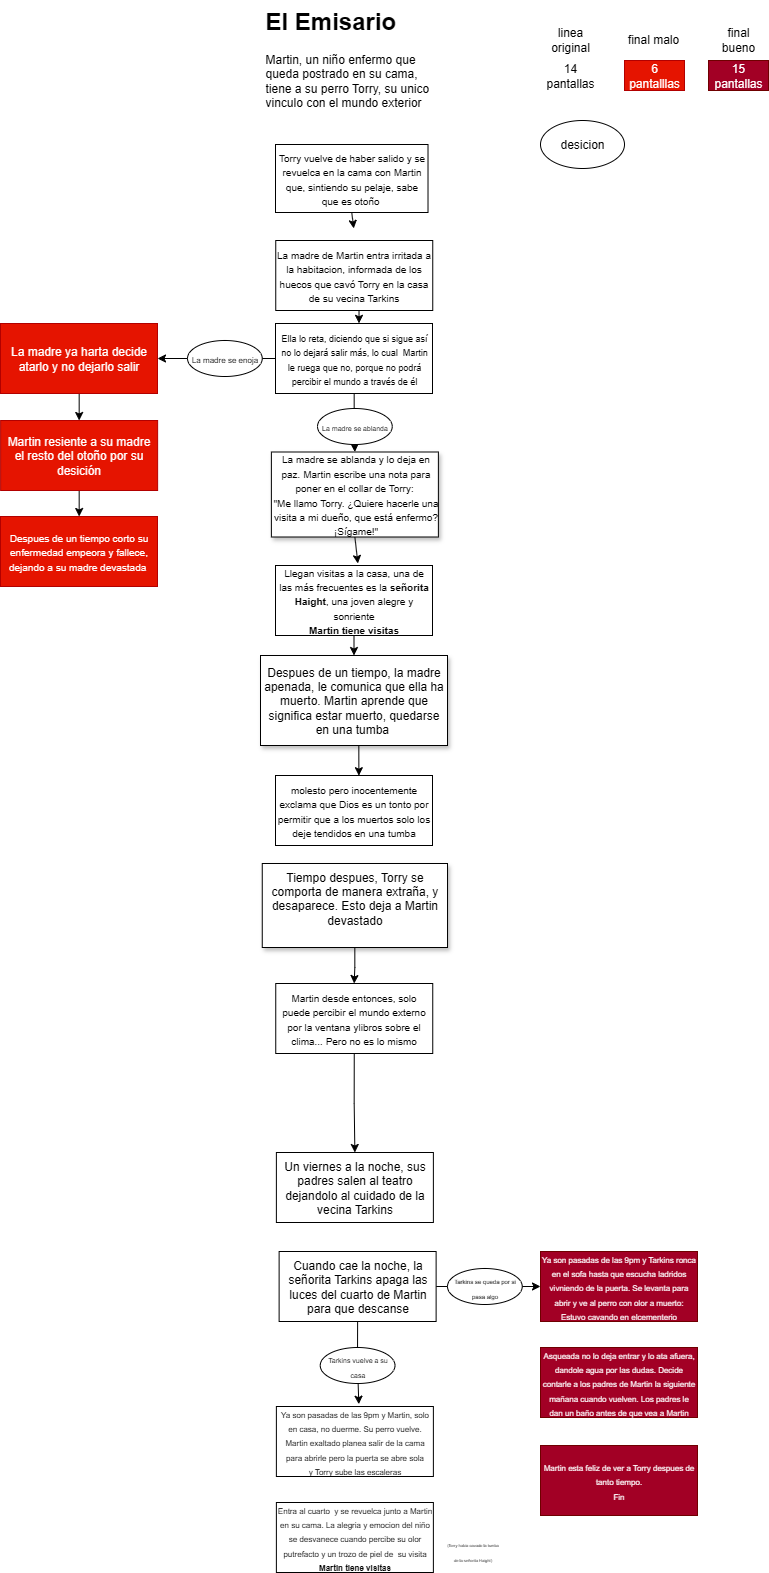

The diagram above was exported from draw.io. Its source (the exported page's mxGraphModel, read from the mxfile embedded in the PNG):
<mxGraphModel dx="3447" dy="1900" grid="1" gridSize="12" guides="1" tooltips="1" connect="1" arrows="1" fold="1" page="1" pageScale="1" pageWidth="827" pageHeight="1169" math="0" shadow="0" adaptiveColors="simple">
  <root>
    <mxCell id="0" />
    <mxCell id="1" parent="0" />
    <mxCell id="zUBMaKs-zov29GCz_Yzw-57" style="edgeStyle=orthogonalEdgeStyle;rounded=0;orthogonalLoop=1;jettySize=auto;html=1;exitX=0.5;exitY=1;exitDx=0;exitDy=0;" parent="1" source="zUBMaKs-zov29GCz_Yzw-4" edge="1">
      <mxGeometry relative="1" as="geometry">
        <mxPoint x="401.2631578947369" y="276" as="targetPoint" />
      </mxGeometry>
    </mxCell>
    <mxCell id="zUBMaKs-zov29GCz_Yzw-4" value="&lt;span style=&quot;font-size: x-small;&quot;&gt;Torry vuelve de haber salido y se revuelca en la cama con Martin que, sintiendo su pelaje, sabe que es otoño&amp;nbsp;&lt;/span&gt;" style="rounded=0;whiteSpace=wrap;html=1;" parent="1" vertex="1">
      <mxGeometry x="323" y="192" width="152.51" height="68" as="geometry" />
    </mxCell>
    <mxCell id="zUBMaKs-zov29GCz_Yzw-55" style="edgeStyle=orthogonalEdgeStyle;rounded=0;orthogonalLoop=1;jettySize=auto;html=1;entryX=0.532;entryY=-0.002;entryDx=0;entryDy=0;entryPerimeter=0;" parent="1" source="zUBMaKs-zov29GCz_Yzw-5" target="zUBMaKs-zov29GCz_Yzw-25" edge="1">
      <mxGeometry relative="1" as="geometry">
        <mxPoint x="408" y="363" as="targetPoint" />
        <Array as="points">
          <mxPoint x="408" y="351" />
          <mxPoint x="408" y="351" />
        </Array>
      </mxGeometry>
    </mxCell>
    <mxCell id="zUBMaKs-zov29GCz_Yzw-5" value="&lt;span style=&quot;font-size: x-small;&quot;&gt;La madre de Martin entra irritada a la habitacion, informada de los huecos que cavó Torry en la casa de su vecina Tarkins&lt;/span&gt;" style="rounded=0;whiteSpace=wrap;html=1;" parent="1" vertex="1">
      <mxGeometry x="323.25" y="288" width="157" height="70" as="geometry" />
    </mxCell>
    <mxCell id="zUBMaKs-zov29GCz_Yzw-22" value="" style="rounded=0;whiteSpace=wrap;html=1;" parent="1" vertex="1">
      <mxGeometry x="323" y="371" width="157" height="70" as="geometry" />
    </mxCell>
    <mxCell id="zUBMaKs-zov29GCz_Yzw-61" style="edgeStyle=orthogonalEdgeStyle;rounded=0;orthogonalLoop=1;jettySize=auto;html=1;exitX=0.5;exitY=1;exitDx=0;exitDy=0;" parent="1" source="zUBMaKs-zov29GCz_Yzw-23" edge="1">
      <mxGeometry relative="1" as="geometry">
        <mxPoint x="405.3831578947369" y="611" as="targetPoint" />
      </mxGeometry>
    </mxCell>
    <mxCell id="zUBMaKs-zov29GCz_Yzw-23" value="&lt;div style=&quot;text-align: center;&quot;&gt;&lt;font style=&quot;background-color: transparent; color: light-dark(rgb(0, 0, 0), rgb(255, 255, 255)); font-size: 10px;&quot;&gt;La madre se ablanda y lo deja en paz.&amp;nbsp;&lt;/font&gt;&lt;span style=&quot;background-color: transparent; color: light-dark(rgb(0, 0, 0), rgb(255, 255, 255)); font-size: 10px;&quot;&gt;Martin escribe una nota para poner en el collar de Torry:&amp;nbsp;&lt;/span&gt;&lt;/div&gt;&lt;div style=&quot;text-align: center;&quot;&gt;&lt;span style=&quot;font-size: 10px; background-color: transparent; color: light-dark(rgb(0, 0, 0), rgb(255, 255, 255)); text-align: left;&quot;&gt;&quot;&lt;/span&gt;&lt;span style=&quot;font-size: 10px; background-color: transparent; color: light-dark(rgb(0, 0, 0), rgb(255, 255, 255)); text-align: left;&quot;&gt;Me llamo Torry. ¿Quiere hacerle una visita a mi dueño, que está enfermo? ¡Sígame!&quot;&lt;/span&gt;&lt;/div&gt;" style="rounded=0;whiteSpace=wrap;html=1;glass=0;shadow=1;align=left;" parent="1" vertex="1">
      <mxGeometry x="318.88" y="499.5" width="167" height="85" as="geometry" />
    </mxCell>
    <mxCell id="lFuuILaF0fWaxHyVhcpf-27" style="edgeStyle=orthogonalEdgeStyle;rounded=0;orthogonalLoop=1;jettySize=auto;html=1;" edge="1" parent="1" source="zUBMaKs-zov29GCz_Yzw-25" target="zUBMaKs-zov29GCz_Yzw-23">
      <mxGeometry relative="1" as="geometry" />
    </mxCell>
    <mxCell id="lFuuILaF0fWaxHyVhcpf-28" style="edgeStyle=orthogonalEdgeStyle;rounded=0;orthogonalLoop=1;jettySize=auto;html=1;entryX=1;entryY=0.5;entryDx=0;entryDy=0;" edge="1" parent="1" source="zUBMaKs-zov29GCz_Yzw-25" target="zUBMaKs-zov29GCz_Yzw-28">
      <mxGeometry relative="1" as="geometry" />
    </mxCell>
    <mxCell id="zUBMaKs-zov29GCz_Yzw-25" value="" style="rounded=0;whiteSpace=wrap;html=1;" parent="1" vertex="1">
      <mxGeometry x="323" y="371" width="157" height="70" as="geometry" />
    </mxCell>
    <mxCell id="zUBMaKs-zov29GCz_Yzw-26" value="&lt;font style=&quot;font-size: 9px;&quot;&gt;Ella lo reta, diciendo que si sigue así no lo dejará salir más, lo cual&amp;nbsp; Martin le ruega que no, porque no podrá percibir el mundo a través de él&lt;/font&gt;" style="text;html=1;align=center;verticalAlign=middle;whiteSpace=wrap;rounded=0;" parent="1" vertex="1">
      <mxGeometry x="326.625" y="392.5" width="149.75" height="27" as="geometry" />
    </mxCell>
    <mxCell id="lFuuILaF0fWaxHyVhcpf-18" value="" style="edgeStyle=orthogonalEdgeStyle;rounded=0;orthogonalLoop=1;jettySize=auto;html=1;" edge="1" parent="1" source="zUBMaKs-zov29GCz_Yzw-28" target="zUBMaKs-zov29GCz_Yzw-29">
      <mxGeometry relative="1" as="geometry" />
    </mxCell>
    <mxCell id="zUBMaKs-zov29GCz_Yzw-28" value="La madre ya harta decide atarlo y no dejarlo salir" style="rounded=0;whiteSpace=wrap;html=1;fillColor=#e51400;fontColor=#ffffff;strokeColor=#B20000;" parent="1" vertex="1">
      <mxGeometry x="48" y="371" width="157" height="70" as="geometry" />
    </mxCell>
    <mxCell id="lFuuILaF0fWaxHyVhcpf-7" value="" style="edgeStyle=orthogonalEdgeStyle;rounded=0;orthogonalLoop=1;jettySize=auto;html=1;" edge="1" parent="1" source="zUBMaKs-zov29GCz_Yzw-29" target="zUBMaKs-zov29GCz_Yzw-64">
      <mxGeometry relative="1" as="geometry" />
    </mxCell>
    <mxCell id="zUBMaKs-zov29GCz_Yzw-29" value="Martin resiente a su madre el resto del otoño por su desición" style="rounded=0;whiteSpace=wrap;html=1;fillColor=#e51400;fontColor=#ffffff;strokeColor=#B20000;" parent="1" vertex="1">
      <mxGeometry x="48.129999999999995" y="468" width="157" height="70" as="geometry" />
    </mxCell>
    <mxCell id="zUBMaKs-zov29GCz_Yzw-62" style="edgeStyle=orthogonalEdgeStyle;rounded=0;orthogonalLoop=1;jettySize=auto;html=1;exitX=0.5;exitY=1;exitDx=0;exitDy=0;entryX=0.5;entryY=0;entryDx=0;entryDy=0;" parent="1" source="zUBMaKs-zov29GCz_Yzw-30" target="zUBMaKs-zov29GCz_Yzw-31" edge="1">
      <mxGeometry relative="1" as="geometry" />
    </mxCell>
    <mxCell id="zUBMaKs-zov29GCz_Yzw-30" value="&lt;font style=&quot;font-size: 10px;&quot;&gt;Llegan visitas a la casa, una de las más frecuentes es la &lt;b&gt;señorita Haight&lt;/b&gt;, una joven alegre y sonriente&lt;/font&gt;&lt;div&gt;&lt;font style=&quot;font-size: 10px;&quot;&gt;&lt;b&gt;Martin tiene visitas&lt;/b&gt;&lt;/font&gt;&lt;/div&gt;" style="rounded=0;whiteSpace=wrap;html=1;" parent="1" vertex="1">
      <mxGeometry x="323" y="613" width="157" height="70" as="geometry" />
    </mxCell>
    <mxCell id="zUBMaKs-zov29GCz_Yzw-31" value="Despues de un tiempo, la madre apenada, le comunica que ella ha muerto. Martin&lt;span style=&quot;background-color: transparent; color: light-dark(rgb(0, 0, 0), rgb(255, 255, 255));&quot;&gt;&amp;nbsp;aprende que significa estar muerto, quedarse en una tumba&amp;nbsp;&lt;/span&gt;" style="rounded=0;whiteSpace=wrap;html=1;shadow=1;" parent="1" vertex="1">
      <mxGeometry x="308" y="703" width="187" height="90" as="geometry" />
    </mxCell>
    <mxCell id="lFuuILaF0fWaxHyVhcpf-4" value="" style="edgeStyle=orthogonalEdgeStyle;rounded=0;orthogonalLoop=1;jettySize=auto;html=1;" edge="1" parent="1" source="zUBMaKs-zov29GCz_Yzw-32" target="zUBMaKs-zov29GCz_Yzw-34">
      <mxGeometry relative="1" as="geometry" />
    </mxCell>
    <mxCell id="zUBMaKs-zov29GCz_Yzw-32" value="Tiempo despues, Torry se comporta de manera extraña, y desaparece. Esto deja a Martin devastado&lt;div&gt;&lt;br&gt;&lt;/div&gt;" style="rounded=0;whiteSpace=wrap;html=1;shadow=1;" parent="1" vertex="1">
      <mxGeometry x="309.755" y="911" width="185.25" height="84" as="geometry" />
    </mxCell>
    <mxCell id="zUBMaKs-zov29GCz_Yzw-33" value="&lt;font style=&quot;font-size: 10px;&quot;&gt;molesto pero inocentemente exclama que Dios es un tonto por permitir que a los muertos solo los deje tendidos en una tumba&lt;/font&gt;" style="rounded=0;whiteSpace=wrap;html=1;" parent="1" vertex="1">
      <mxGeometry x="323" y="823" width="157" height="70" as="geometry" />
    </mxCell>
    <mxCell id="lFuuILaF0fWaxHyVhcpf-3" style="edgeStyle=orthogonalEdgeStyle;rounded=0;orthogonalLoop=1;jettySize=auto;html=1;exitX=0.5;exitY=1;exitDx=0;exitDy=0;entryX=0.5;entryY=0;entryDx=0;entryDy=0;" edge="1" parent="1" source="zUBMaKs-zov29GCz_Yzw-34" target="zUBMaKs-zov29GCz_Yzw-35">
      <mxGeometry relative="1" as="geometry" />
    </mxCell>
    <mxCell id="zUBMaKs-zov29GCz_Yzw-34" value="&lt;font style=&quot;font-size: 10px;&quot;&gt;Martin desde entonces, solo puede percibir el mundo externo por la ventana ylibros sobre el clima... Pero no es lo mismo&lt;/font&gt;" style="rounded=0;whiteSpace=wrap;html=1;" parent="1" vertex="1">
      <mxGeometry x="323.25" y="1031" width="157" height="70" as="geometry" />
    </mxCell>
    <mxCell id="zUBMaKs-zov29GCz_Yzw-35" value="Un viernes a la noche, sus padres salen al teatro dejandolo al cuidado de la vecina Tarkins" style="rounded=0;whiteSpace=wrap;html=1;" parent="1" vertex="1">
      <mxGeometry x="323.88" y="1200" width="157" height="70" as="geometry" />
    </mxCell>
    <mxCell id="zUBMaKs-zov29GCz_Yzw-49" value="&lt;h1 style=&quot;margin-top: 0px;&quot;&gt;El Emisario&lt;/h1&gt;&lt;p&gt;Martin, un niño enfermo que queda postrado en su cama, tiene a su perro Torry, su unico vinculo con el mundo exterior&lt;/p&gt;" style="text;html=1;whiteSpace=wrap;overflow=hidden;rounded=0;" parent="1" vertex="1">
      <mxGeometry x="311.5" y="48" width="180" height="120" as="geometry" />
    </mxCell>
    <mxCell id="zUBMaKs-zov29GCz_Yzw-63" style="edgeStyle=orthogonalEdgeStyle;rounded=0;orthogonalLoop=1;jettySize=auto;html=1;exitX=0.5;exitY=1;exitDx=0;exitDy=0;entryX=0.531;entryY=0.003;entryDx=0;entryDy=0;entryPerimeter=0;" parent="1" source="zUBMaKs-zov29GCz_Yzw-31" target="zUBMaKs-zov29GCz_Yzw-33" edge="1">
      <mxGeometry relative="1" as="geometry" />
    </mxCell>
    <mxCell id="zUBMaKs-zov29GCz_Yzw-64" value="&lt;font style=&quot;font-size: 10px; color: rgb(255, 255, 255);&quot;&gt;Despues de un tiempo corto su enfermedad empeora y fallece, dejando a su madre devastada&amp;nbsp;&lt;/font&gt;" style="rounded=0;whiteSpace=wrap;html=1;fillColor=#e51400;strokeColor=#B20000;fontColor=#ffffff;" parent="1" vertex="1">
      <mxGeometry x="48" y="564" width="157" height="70" as="geometry" />
    </mxCell>
    <mxCell id="lFuuILaF0fWaxHyVhcpf-24" style="edgeStyle=orthogonalEdgeStyle;rounded=0;orthogonalLoop=1;jettySize=auto;html=1;exitX=1;exitY=0.5;exitDx=0;exitDy=0;entryX=0;entryY=0.5;entryDx=0;entryDy=0;" edge="1" parent="1" source="zUBMaKs-zov29GCz_Yzw-65" target="3wMjtpOL1eUuBeKlzjA7-4">
      <mxGeometry relative="1" as="geometry" />
    </mxCell>
    <mxCell id="zUBMaKs-zov29GCz_Yzw-65" value="Cuando cae la noche, la señorita Tarkins apaga las luces del cuarto de Martin para que descanse" style="rounded=0;whiteSpace=wrap;html=1;" parent="1" vertex="1">
      <mxGeometry x="326.62" y="1299" width="157" height="70" as="geometry" />
    </mxCell>
    <mxCell id="3wMjtpOL1eUuBeKlzjA7-3" value="&lt;span style=&quot;font-size: 8px;&quot;&gt;Ya son pasadas de las 9pm y Martin, solo en casa, no duerme. Su perro vuelve.&lt;/span&gt;&lt;div&gt;&lt;span style=&quot;font-size: 8px;&quot;&gt;Martin exaltado planea salir de la cama para abrirle pero la puerta se abre sola y&amp;nbsp;&lt;/span&gt;&lt;span style=&quot;font-size: 8px; background-color: transparent; color: light-dark(rgb(0, 0, 0), rgb(255, 255, 255));&quot;&gt;Torry sube las escaleras&lt;/span&gt;&lt;/div&gt;" style="rounded=0;whiteSpace=wrap;html=1;" parent="1" vertex="1">
      <mxGeometry x="323.88" y="1454" width="157" height="70" as="geometry" />
    </mxCell>
    <mxCell id="3wMjtpOL1eUuBeKlzjA7-4" value="&lt;span style=&quot;font-size: 8px;&quot;&gt;Ya son pasadas de las 9pm y Tarkins ronca en el sofa hasta que escucha ladridos vivniendo de la puerta. Se levanta para abrir y ve al perro con olor a muerto: Estuvo cavando en elcementerio&lt;/span&gt;" style="rounded=0;whiteSpace=wrap;html=1;fillColor=#a20025;strokeColor=#6F0000;fontColor=#ffffff;" parent="1" vertex="1">
      <mxGeometry x="588" y="1299" width="157" height="70" as="geometry" />
    </mxCell>
    <mxCell id="3wMjtpOL1eUuBeKlzjA7-7" value="&lt;span style=&quot;font-size: 8px;&quot;&gt;Entra al cuarto&amp;nbsp; y se revuelca junto a Martin en su cama. La alegria y emocion del niño se desvanece cuando percibe su olor putrefacto y un trozo de piel de&amp;nbsp; su visita&lt;/span&gt;&lt;div&gt;&lt;span style=&quot;font-size: 8px;&quot;&gt;&lt;b&gt;Martin tiene visitas&lt;/b&gt;&lt;/span&gt;&lt;/div&gt;" style="rounded=0;whiteSpace=wrap;html=1;" parent="1" vertex="1">
      <mxGeometry x="323.88" y="1550" width="157" height="70" as="geometry" />
    </mxCell>
    <mxCell id="3wMjtpOL1eUuBeKlzjA7-9" value="14 pantallas" style="text;html=1;align=center;verticalAlign=middle;whiteSpace=wrap;rounded=0;" parent="1" vertex="1">
      <mxGeometry x="588" y="108" width="60" height="30" as="geometry" />
    </mxCell>
    <mxCell id="3wMjtpOL1eUuBeKlzjA7-10" value="6 pantalllas" style="text;html=1;align=center;verticalAlign=middle;whiteSpace=wrap;rounded=0;fillColor=#e51400;fontColor=#ffffff;strokeColor=#B20000;" parent="1" vertex="1">
      <mxGeometry x="672" y="108" width="60" height="30" as="geometry" />
    </mxCell>
    <mxCell id="3wMjtpOL1eUuBeKlzjA7-11" value="15 pantallas" style="text;html=1;align=center;verticalAlign=middle;whiteSpace=wrap;rounded=0;fillColor=#a20025;fontColor=#ffffff;strokeColor=#6F0000;" parent="1" vertex="1">
      <mxGeometry x="756" y="108" width="60" height="30" as="geometry" />
    </mxCell>
    <mxCell id="3wMjtpOL1eUuBeKlzjA7-15" value="&lt;span style=&quot;font-size: 8px;&quot;&gt;Asqueada no lo deja entrar y lo ata afuera, dandole agua por las dudas. Decide contarle a los padres de Martin la siguiente mañana cuando vuelven. Los padres le dan un baño antes de que vea a Martin&lt;/span&gt;" style="rounded=0;whiteSpace=wrap;html=1;fillColor=#a20025;strokeColor=#6F0000;fontColor=#ffffff;" parent="1" vertex="1">
      <mxGeometry x="588" y="1395" width="157" height="70" as="geometry" />
    </mxCell>
    <mxCell id="3wMjtpOL1eUuBeKlzjA7-16" value="&lt;span style=&quot;font-size: 8px;&quot;&gt;Martin esta feliz de ver a Torry despues de tanto tiempo.&lt;/span&gt;&lt;div&gt;&lt;span style=&quot;font-size: 8px;&quot;&gt;Fin&lt;/span&gt;&lt;/div&gt;" style="rounded=0;whiteSpace=wrap;html=1;fillColor=#a20025;strokeColor=#6F0000;fontColor=#ffffff;" parent="1" vertex="1">
      <mxGeometry x="588" y="1493" width="157" height="70" as="geometry" />
    </mxCell>
    <mxCell id="lFuuILaF0fWaxHyVhcpf-9" value="linea original" style="text;html=1;align=center;verticalAlign=middle;whiteSpace=wrap;rounded=0;" vertex="1" parent="1">
      <mxGeometry x="588" y="72" width="60" height="30" as="geometry" />
    </mxCell>
    <mxCell id="lFuuILaF0fWaxHyVhcpf-10" value="final malo" style="text;html=1;align=center;verticalAlign=middle;whiteSpace=wrap;rounded=0;" vertex="1" parent="1">
      <mxGeometry x="670.5" y="72" width="60" height="30" as="geometry" />
    </mxCell>
    <mxCell id="lFuuILaF0fWaxHyVhcpf-11" value="final bueno" style="text;html=1;align=center;verticalAlign=middle;whiteSpace=wrap;rounded=0;" vertex="1" parent="1">
      <mxGeometry x="756" y="72" width="60" height="30" as="geometry" />
    </mxCell>
    <mxCell id="lFuuILaF0fWaxHyVhcpf-12" value="&lt;span style=&quot;font-size: 4px; text-align: left;&quot;&gt;(Torry habia cavado la tumba de la señorita Haight)&lt;/span&gt;" style="text;html=1;align=center;verticalAlign=middle;whiteSpace=wrap;rounded=0;" vertex="1" parent="1">
      <mxGeometry x="492.38" y="1584" width="56.99" height="26" as="geometry" />
    </mxCell>
    <mxCell id="lFuuILaF0fWaxHyVhcpf-19" value="&lt;font style=&quot;font-size: 7px;&quot;&gt;La madre se ablanda&lt;/font&gt;" style="ellipse;whiteSpace=wrap;html=1;" vertex="1" parent="1">
      <mxGeometry x="365.01" y="456" width="74.74" height="36" as="geometry" />
    </mxCell>
    <mxCell id="lFuuILaF0fWaxHyVhcpf-20" value="&lt;font style=&quot;font-size: 8px;&quot;&gt;La madre se enoja&lt;/font&gt;" style="ellipse;whiteSpace=wrap;html=1;" vertex="1" parent="1">
      <mxGeometry x="235.01" y="388" width="74.74" height="36" as="geometry" />
    </mxCell>
    <mxCell id="lFuuILaF0fWaxHyVhcpf-22" value="&lt;font style=&quot;font-size: 6px;&quot;&gt;Tarkins se queda por si pasa algo&lt;/font&gt;" style="ellipse;whiteSpace=wrap;html=1;" vertex="1" parent="1">
      <mxGeometry x="495" y="1316" width="74.74" height="36" as="geometry" />
    </mxCell>
    <mxCell id="lFuuILaF0fWaxHyVhcpf-23" value="" style="edgeStyle=orthogonalEdgeStyle;rounded=0;orthogonalLoop=1;jettySize=auto;html=1;" edge="1" parent="1" target="lFuuILaF0fWaxHyVhcpf-21">
      <mxGeometry relative="1" as="geometry">
        <mxPoint x="402.38" y="1404" as="sourcePoint" />
        <mxPoint x="402" y="1454" as="targetPoint" />
      </mxGeometry>
    </mxCell>
    <mxCell id="lFuuILaF0fWaxHyVhcpf-26" style="edgeStyle=orthogonalEdgeStyle;rounded=0;orthogonalLoop=1;jettySize=auto;html=1;exitX=0.5;exitY=1;exitDx=0;exitDy=0;entryX=0.525;entryY=-0.033;entryDx=0;entryDy=0;entryPerimeter=0;" edge="1" parent="1" source="zUBMaKs-zov29GCz_Yzw-65" target="3wMjtpOL1eUuBeKlzjA7-3">
      <mxGeometry relative="1" as="geometry" />
    </mxCell>
    <mxCell id="lFuuILaF0fWaxHyVhcpf-21" value="&lt;font style=&quot;font-size: 7px;&quot;&gt;Tarkins vuelve a su casa&lt;/font&gt;" style="ellipse;whiteSpace=wrap;html=1;" vertex="1" parent="1">
      <mxGeometry x="367.75" y="1395" width="74.74" height="36" as="geometry" />
    </mxCell>
    <mxCell id="lFuuILaF0fWaxHyVhcpf-29" value="desicion" style="ellipse;whiteSpace=wrap;html=1;" vertex="1" parent="1">
      <mxGeometry x="588" y="168" width="84" height="48" as="geometry" />
    </mxCell>
  </root>
</mxGraphModel>